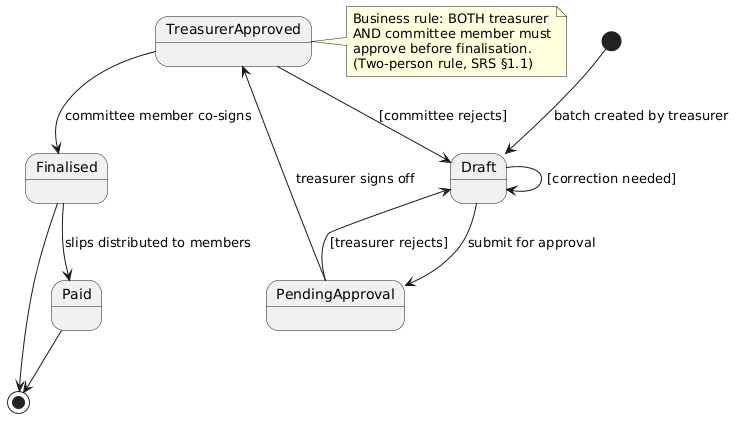

The diagram above was rendered by PlantUML. Its source (embedded in the PNG):
@startuml
[*] --> Draft : batch created by treasurer

Draft --> PendingApproval : submit for approval
Draft --> Draft : [correction needed]

PendingApproval --> TreasurerApproved : treasurer signs off
PendingApproval --> Draft : [treasurer rejects]

TreasurerApproved --> Finalised : committee member co-signs
TreasurerApproved --> Draft : [committee rejects]

Finalised --> Paid : slips distributed to members
Finalised --> [*]

Paid --> [*]

note right of TreasurerApproved
  Business rule: BOTH treasurer
  AND committee member must
  approve before finalisation.
  (Two-person rule, SRS §1.1)
end note
@enduml